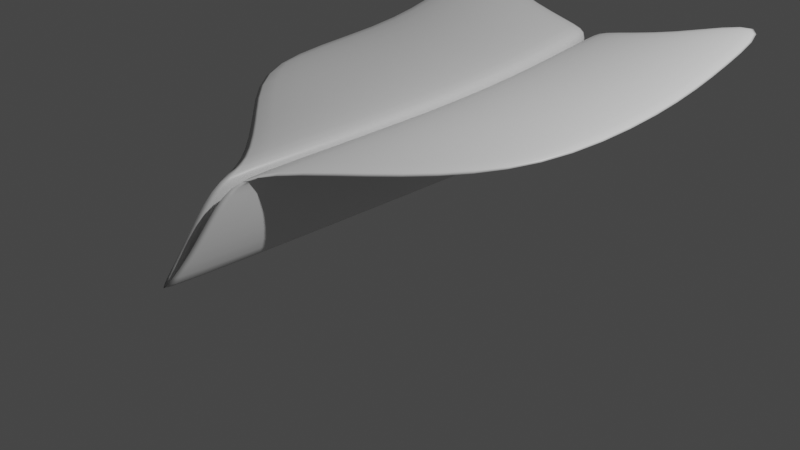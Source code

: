# Source: PaperPlaneEnemy.blend  (saved by Blender 2.92.15; exported with 4.5.12 LTS)
import bpy
from mathutils import Matrix  # noqa: F401  (used for matrix-valued properties, if any)

bpy.ops.wm.read_factory_settings(use_empty=True)
scene = bpy.context.scene
scene.name = 'Scene'

# ---- collections
col_collection = bpy.data.collections.new('Collection'); scene.collection.children.link(col_collection)

# ---- materials (node trees are filled in below, after node groups)
mat_material = bpy.data.materials.new('Material')
mat_material.alpha_threshold = 0.0
mat_material.use_transparent_shadow = False
mat_material.line_color = (0.0, 0.0, 0.0, 1.0)

# ---- material node trees
mat_material.use_nodes = True; mat_material.node_tree.nodes.clear()
_N = mat_material.node_tree.nodes; _L = mat_material.node_tree.links
n0 = _N.new('ShaderNodeOutputMaterial'); n0.name = 'Material Output'; n0.location = (300, 300)
n1 = _N.new('ShaderNodeBsdfPrincipled'); n1.name = 'Principled BSDF'; n1.location = (10, 300)
n1.distribution = 'GGX'
n1.subsurface_method = 'BURLEY'
n1.inputs[2].default_value = 0.4
n1.inputs[3].default_value = 1.45
n1.inputs[27].default_value = (0.0, 0.0, 0.0, 1.0)
n1.inputs[28].default_value = 1.0
_L.new(n1.outputs[0], n0.inputs[0])
n0.is_active_output = True

# ---- world
world_world = bpy.data.worlds.new('World'); scene.world = world_world
world_world.use_nodes = True; world_world.node_tree.nodes.clear()
_N = world_world.node_tree.nodes; _L = world_world.node_tree.links
n0 = _N.new('ShaderNodeOutputWorld'); n0.name = 'World Output'; n0.location = (300, 300)
n1 = _N.new('ShaderNodeBackground'); n1.name = 'Background'; n1.location = (10, 300)
n1.inputs[0].default_value = (0.05088, 0.05088, 0.05088, 1.0)
_L.new(n1.outputs[0], n0.inputs[0])
n0.is_active_output = True
world_world.color = (0.05088, 0.05088, 0.05088)
world_world.use_sun_shadow = False
world_world.sun_shadow_jitter_overblur = 0.0

# ---- cameras
cam_camera = bpy.data.cameras.new('Camera')
cam_camera.clip_end = 100.0
cam_camera.ortho_scale = 7.314

# ---- lights
light_light = bpy.data.lights.new('Light', 'POINT')
light_light.transmission_factor = 0.0
light_light.energy = 1000.0
light_light.shadow_soft_size = 0.1
light_light.shadow_maximum_resolution = 0.006
light_light.use_absolute_resolution = True

# ---- meshes
me_cube = bpy.data.meshes.new('Cube')
me_cube.from_pydata([(-0.02731, -2.251, 1.026), (-2.076, 3.343, 1.913), (0.0, 3.0, 0.2), (-2.0, -0.2388, 1.276), (0.0, -3.0, 0.2), (-0.01758, -2.625, 0.5052), (-0.01758, 3.0, 0.5052), (-0.06061, 3.0, 1.406), (-0.06061, -1.876, 1.116), (-0.02731, 3.0, 1.316), (-1.05, 3.0, 1.588), (-1.05, -1.057, 1.116), (-0.01758, 0.1873, 0.5052), (0.0, 0.0, 0.2), (-2.0, 1.561, 1.309), (-1.05, 0.9713, 1.213), (-0.06061, 0.5619, 1.116), (-0.02731, 0.3746, 1.026), (-2.0, 2.587, 1.567), (-1.05, 2.249, 1.373), (-0.01758, 1.801, 0.5052), (0.0, 1.694, 0.2), (-0.06061, 2.015, 1.24), (-0.02731, 1.908, 1.15)], [], [(17, 16, 8, 0), (12, 17, 0, 5), (15, 11, 8, 16), (14, 3, 11, 15), (13, 12, 5, 4), (21, 20, 12, 13), (18, 14, 15, 19), (19, 15, 16, 22), (20, 23, 17, 12), (23, 22, 16, 17), (9, 7, 22, 23), (6, 9, 23, 20), (10, 19, 22, 7), (1, 18, 19, 10), (2, 6, 20, 21)])
me_cube.polygons.foreach_set('use_smooth', [True] * 15)
_uv = me_cube.uv_layers.new(name='UVMap')
_uv.uv.foreach_set('vector', [0.7917, 0.625, 0.8125, 0.625, 0.8125, 0.75, 0.7917, 0.75, 0.7708, 0.625, 0.7917, 0.625, 0.7917, 0.75, 0.7708, 0.75, 0.8438, 0.625, 0.8437, 0.75, 0.8125, 0.75, 0.8125, 0.625, 0.875, 0.625, 0.875, 0.75, 0.8437, 0.75, 0.8438, 0.625, 0.75, 0.625, 0.7708, 0.625, 0.7708, 0.75, 0.75, 0.75, 0.75, 0.5715, 0.7708, 0.5715, 0.7708, 0.625, 0.75, 0.625, 0.875, 0.5715, 0.875, 0.625, 0.8438, 0.625, 0.8438, 0.5715, 0.8438, 0.5715, 0.8438, 0.625, 0.8125, 0.625, 0.8125, 0.5715, 0.7708, 0.5715, 0.7917, 0.5715, 0.7917, 0.625, 0.7708, 0.625, 0.7917, 0.5715, 0.8125, 0.5715, 0.8125, 0.625, 0.7917, 0.625, 0.7917, 0.5, 0.8125, 0.5, 0.8125, 0.5715, 0.7917, 0.5715, 0.7708, 0.5, 0.7917, 0.5, 0.7917, 0.5715, 0.7708, 0.5715, 0.8438, 0.5, 0.8438, 0.5715, 0.8125, 0.5715, 0.8125, 0.5, 0.875, 0.5, 0.875, 0.5715, 0.8438, 0.5715, 0.8438, 0.5, 0.75, 0.5, 0.7708, 0.5, 0.7708, 0.5715, 0.75, 0.5715])
me_cube.materials.append(mat_material)
me_cube.use_remesh_preserve_volume = False
me_cube.use_remesh_preserve_attributes = False
me_cube.use_mirror_vertex_groups = False
me_cube.update()

# ---- objects
ob_paperplane = bpy.data.objects.new('PaperPlane', me_cube)
ob_light = bpy.data.objects.new('Light', light_light)
ob_camera = bpy.data.objects.new('Camera', cam_camera)

# ---- transforms, parenting, visibility, modifiers, constraints
ob_paperplane.location = (0.0, 0.0, 0.0)
ob_paperplane.lock_rotations_4d = False
ob_paperplane.empty_display_type = 'ARROWS'
ob_paperplane.lineart.crease_threshold = 0.0
_m = ob_paperplane.modifiers.new('Mirror', 'MIRROR')
_m = ob_paperplane.modifiers.new('Solidify', 'SOLIDIFY')
_m.thickness = 0.1
_m = ob_paperplane.modifiers.new('Subdivision', 'SUBSURF')
_m.uv_smooth = 'PRESERVE_CORNERS'
ob_light.location = (4.076, 1.005, 5.904)
ob_light.rotation_euler = (0.6503, 0.05522, 1.866)
ob_light.lock_rotations_4d = False
ob_light.empty_display_type = 'ARROWS'
ob_light.color = (0.0, 0.0, 0.0, 0.0)
ob_light.lineart.crease_threshold = 0.0
ob_camera.location = (7.359, -6.926, 4.958)
ob_camera.rotation_euler = (1.109, 0.0, 0.8149)
ob_camera.lock_rotations_4d = False
ob_camera.empty_display_type = 'ARROWS'
ob_camera.color = (0.0, 0.0, 0.0, 0.0)
ob_camera.display_type = 'WIRE'
ob_camera.lineart.crease_threshold = 0.0

# ---- collection membership
col_collection.objects.link(ob_paperplane)
col_collection.objects.link(ob_light)
col_collection.objects.link(ob_camera)

# ---- scene / render settings (as saved in the file)
scene.camera = ob_camera
scene.frame_start = 1; scene.frame_end = 250; scene.frame_set(1)
scene.render.engine = 'BLENDER_EEVEE_NEXT'
scene.cycles.use_denoising = False
scene.cycles.samples = 128
scene.cycles.sampling_pattern = 'TABULATED_SOBOL'
scene.cycles.use_adaptive_sampling = False
scene.cycles.use_light_tree = False
scene.view_settings.view_transform = 'Filmic'
bpy.context.view_layer.update()
